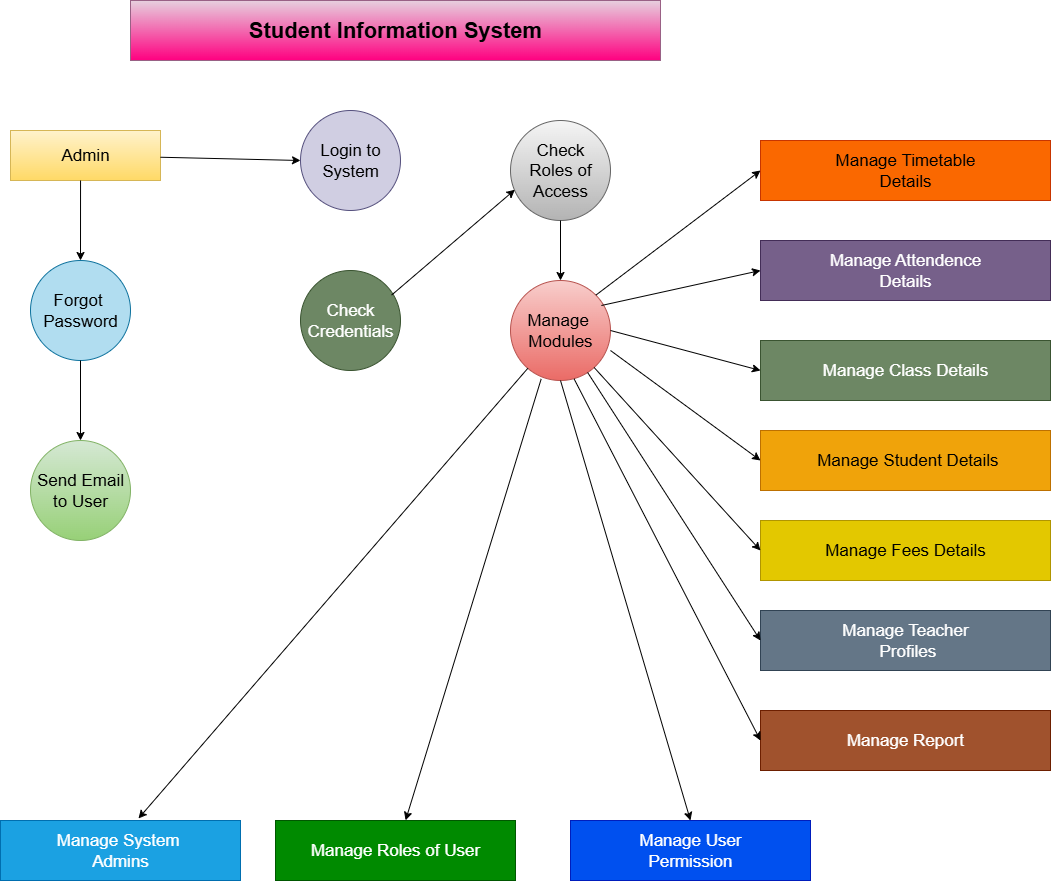

The diagram above was exported from draw.io. Its source (the exported page's mxGraphModel, read from the mxfile embedded in the PNG):
<mxGraphModel dx="1216" dy="671" grid="1" gridSize="10" guides="1" tooltips="1" connect="1" arrows="1" fold="1" page="1" pageScale="1" pageWidth="850" pageHeight="1100" math="0" shadow="0">
  <root>
    <mxCell id="0" />
    <mxCell id="1" parent="0" />
    <mxCell id="BCwf2QhCePArPu8z8Z40-1" value="Student Information System" style="rounded=0;whiteSpace=wrap;html=1;fontStyle=1;fontSize=22;fillColor=#e6d0de;strokeColor=#996185;gradientColor=#FF0080;" vertex="1" parent="1">
      <mxGeometry x="170" y="320" width="530" height="60" as="geometry" />
    </mxCell>
    <mxCell id="BCwf2QhCePArPu8z8Z40-5" value="Admin" style="rounded=0;whiteSpace=wrap;html=1;fontSize=17;fillColor=#fff2cc;strokeColor=#d6b656;gradientColor=#ffd966;" vertex="1" parent="1">
      <mxGeometry x="50" y="450" width="150" height="50" as="geometry" />
    </mxCell>
    <mxCell id="BCwf2QhCePArPu8z8Z40-8" value="Login to System" style="ellipse;whiteSpace=wrap;html=1;aspect=fixed;fontSize=17;fillColor=#d0cee2;strokeColor=#56517e;" vertex="1" parent="1">
      <mxGeometry x="340" y="430" width="100" height="100" as="geometry" />
    </mxCell>
    <mxCell id="BCwf2QhCePArPu8z8Z40-9" value="Check&lt;div&gt;Roles of&lt;/div&gt;&lt;div&gt;Access&lt;/div&gt;" style="ellipse;whiteSpace=wrap;html=1;aspect=fixed;fontSize=17;fillColor=#f5f5f5;strokeColor=#666666;gradientColor=#b3b3b3;" vertex="1" parent="1">
      <mxGeometry x="550" y="440" width="100" height="100" as="geometry" />
    </mxCell>
    <mxCell id="BCwf2QhCePArPu8z8Z40-10" value="Forgot&amp;nbsp;&lt;div&gt;Password&lt;/div&gt;" style="ellipse;whiteSpace=wrap;html=1;aspect=fixed;fontSize=17;fillColor=#b1ddf0;strokeColor=#10739e;" vertex="1" parent="1">
      <mxGeometry x="70" y="580" width="100" height="100" as="geometry" />
    </mxCell>
    <mxCell id="BCwf2QhCePArPu8z8Z40-11" value="Check&lt;div&gt;Credentials&lt;/div&gt;" style="ellipse;whiteSpace=wrap;html=1;aspect=fixed;fontSize=17;fillColor=#6d8764;fontColor=#ffffff;strokeColor=#3A5431;" vertex="1" parent="1">
      <mxGeometry x="340" y="590" width="100" height="100" as="geometry" />
    </mxCell>
    <mxCell id="BCwf2QhCePArPu8z8Z40-12" value="Manage&amp;nbsp;&lt;div&gt;Modules&lt;/div&gt;" style="ellipse;whiteSpace=wrap;html=1;aspect=fixed;fontSize=17;fillColor=#f8cecc;gradientColor=#ea6b66;strokeColor=#b85450;" vertex="1" parent="1">
      <mxGeometry x="550" y="600" width="100" height="100" as="geometry" />
    </mxCell>
    <mxCell id="BCwf2QhCePArPu8z8Z40-13" value="Send Email&lt;div&gt;to User&lt;/div&gt;" style="ellipse;whiteSpace=wrap;html=1;aspect=fixed;fontSize=17;fillColor=#d5e8d4;gradientColor=#97d077;strokeColor=#82b366;" vertex="1" parent="1">
      <mxGeometry x="70" y="760" width="100" height="100" as="geometry" />
    </mxCell>
    <mxCell id="BCwf2QhCePArPu8z8Z40-14" value="Manage System&amp;nbsp;&lt;div&gt;Admins&lt;/div&gt;" style="rounded=0;whiteSpace=wrap;html=1;fillColor=#1ba1e2;fontColor=#ffffff;strokeColor=#006EAF;fontSize=17;" vertex="1" parent="1">
      <mxGeometry x="40" y="1140" width="240" height="60" as="geometry" />
    </mxCell>
    <mxCell id="BCwf2QhCePArPu8z8Z40-15" value="Manage Roles of User" style="rounded=0;whiteSpace=wrap;html=1;fontSize=17;fillColor=#008a00;fontColor=#ffffff;strokeColor=#005700;" vertex="1" parent="1">
      <mxGeometry x="315" y="1140" width="240" height="60" as="geometry" />
    </mxCell>
    <mxCell id="BCwf2QhCePArPu8z8Z40-17" value="Manage User&lt;div&gt;Permission&lt;/div&gt;" style="rounded=0;whiteSpace=wrap;html=1;fontSize=17;fillColor=#0050ef;fontColor=#ffffff;strokeColor=#001DBC;" vertex="1" parent="1">
      <mxGeometry x="610" y="1140" width="240" height="60" as="geometry" />
    </mxCell>
    <mxCell id="BCwf2QhCePArPu8z8Z40-18" value="Manage Timetable&lt;div&gt;Details&lt;/div&gt;" style="rounded=0;whiteSpace=wrap;html=1;fontStyle=0;fontSize=17;fillColor=#fa6800;fontColor=#000000;strokeColor=#C73500;" vertex="1" parent="1">
      <mxGeometry x="800" y="460" width="290" height="60" as="geometry" />
    </mxCell>
    <mxCell id="BCwf2QhCePArPu8z8Z40-19" value="Manage Attendence&lt;div&gt;Details&lt;/div&gt;" style="rounded=0;whiteSpace=wrap;html=1;fontSize=17;fontStyle=0;fillColor=#76608a;fontColor=#ffffff;strokeColor=#432D57;" vertex="1" parent="1">
      <mxGeometry x="800" y="560" width="290" height="60" as="geometry" />
    </mxCell>
    <mxCell id="BCwf2QhCePArPu8z8Z40-20" value="Manage Class Details" style="rounded=0;whiteSpace=wrap;html=1;fontSize=17;fillColor=#6d8764;fontColor=#ffffff;strokeColor=#3A5431;" vertex="1" parent="1">
      <mxGeometry x="800" y="660" width="290" height="60" as="geometry" />
    </mxCell>
    <mxCell id="BCwf2QhCePArPu8z8Z40-21" value="&amp;nbsp;Manage Student Details" style="rounded=0;whiteSpace=wrap;html=1;fontSize=17;fillColor=#f0a30a;fontColor=#000000;strokeColor=#BD7000;" vertex="1" parent="1">
      <mxGeometry x="800" y="750" width="290" height="60" as="geometry" />
    </mxCell>
    <mxCell id="BCwf2QhCePArPu8z8Z40-23" value="Manage Teacher&lt;div&gt;&amp;nbsp;Profiles&lt;/div&gt;" style="rounded=0;whiteSpace=wrap;html=1;fontSize=17;fillColor=#647687;fontColor=#ffffff;strokeColor=#314354;" vertex="1" parent="1">
      <mxGeometry x="800" y="930" width="290" height="60" as="geometry" />
    </mxCell>
    <mxCell id="BCwf2QhCePArPu8z8Z40-26" value="Manage Fees Details" style="rounded=0;whiteSpace=wrap;html=1;fontSize=17;fillColor=#e3c800;fontColor=#000000;strokeColor=#B09500;" vertex="1" parent="1">
      <mxGeometry x="800" y="840" width="290" height="60" as="geometry" />
    </mxCell>
    <mxCell id="BCwf2QhCePArPu8z8Z40-27" value="Manage Report" style="rounded=0;whiteSpace=wrap;html=1;fontSize=17;fillColor=#a0522d;fontColor=#ffffff;strokeColor=#6D1F00;" vertex="1" parent="1">
      <mxGeometry x="800" y="1030" width="290" height="60" as="geometry" />
    </mxCell>
    <mxCell id="BCwf2QhCePArPu8z8Z40-28" value="" style="endArrow=classic;html=1;rounded=0;entryX=0;entryY=0.5;entryDx=0;entryDy=0;exitX=1;exitY=0;exitDx=0;exitDy=0;" edge="1" parent="1" source="BCwf2QhCePArPu8z8Z40-12" target="BCwf2QhCePArPu8z8Z40-18">
      <mxGeometry width="50" height="50" relative="1" as="geometry">
        <mxPoint x="490" y="720" as="sourcePoint" />
        <mxPoint x="540" y="670" as="targetPoint" />
      </mxGeometry>
    </mxCell>
    <mxCell id="BCwf2QhCePArPu8z8Z40-29" value="" style="endArrow=classic;html=1;rounded=0;entryX=0;entryY=0.5;entryDx=0;entryDy=0;exitX=0.909;exitY=0.25;exitDx=0;exitDy=0;exitPerimeter=0;" edge="1" parent="1" source="BCwf2QhCePArPu8z8Z40-12" target="BCwf2QhCePArPu8z8Z40-19">
      <mxGeometry width="50" height="50" relative="1" as="geometry">
        <mxPoint x="490" y="720" as="sourcePoint" />
        <mxPoint x="540" y="670" as="targetPoint" />
      </mxGeometry>
    </mxCell>
    <mxCell id="BCwf2QhCePArPu8z8Z40-30" value="" style="endArrow=classic;html=1;rounded=0;entryX=0;entryY=0.5;entryDx=0;entryDy=0;exitX=1;exitY=0.7;exitDx=0;exitDy=0;exitPerimeter=0;" edge="1" parent="1" source="BCwf2QhCePArPu8z8Z40-12" target="BCwf2QhCePArPu8z8Z40-21">
      <mxGeometry width="50" height="50" relative="1" as="geometry">
        <mxPoint x="490" y="720" as="sourcePoint" />
        <mxPoint x="540" y="670" as="targetPoint" />
      </mxGeometry>
    </mxCell>
    <mxCell id="BCwf2QhCePArPu8z8Z40-31" value="" style="endArrow=classic;html=1;rounded=0;exitX=1;exitY=0.5;exitDx=0;exitDy=0;entryX=0;entryY=0.5;entryDx=0;entryDy=0;" edge="1" parent="1" source="BCwf2QhCePArPu8z8Z40-12" target="BCwf2QhCePArPu8z8Z40-20">
      <mxGeometry width="50" height="50" relative="1" as="geometry">
        <mxPoint x="490" y="720" as="sourcePoint" />
        <mxPoint x="540" y="670" as="targetPoint" />
      </mxGeometry>
    </mxCell>
    <mxCell id="BCwf2QhCePArPu8z8Z40-32" value="" style="endArrow=classic;html=1;rounded=0;entryX=0;entryY=0.5;entryDx=0;entryDy=0;" edge="1" parent="1" source="BCwf2QhCePArPu8z8Z40-12" target="BCwf2QhCePArPu8z8Z40-26">
      <mxGeometry width="50" height="50" relative="1" as="geometry">
        <mxPoint x="410" y="890" as="sourcePoint" />
        <mxPoint x="370" y="850" as="targetPoint" />
      </mxGeometry>
    </mxCell>
    <mxCell id="BCwf2QhCePArPu8z8Z40-36" value="" style="endArrow=classic;html=1;rounded=0;entryX=0;entryY=0.5;entryDx=0;entryDy=0;" edge="1" parent="1" source="BCwf2QhCePArPu8z8Z40-12" target="BCwf2QhCePArPu8z8Z40-23">
      <mxGeometry width="50" height="50" relative="1" as="geometry">
        <mxPoint x="490" y="960" as="sourcePoint" />
        <mxPoint x="540" y="910" as="targetPoint" />
      </mxGeometry>
    </mxCell>
    <mxCell id="BCwf2QhCePArPu8z8Z40-37" value="" style="endArrow=classic;html=1;rounded=0;entryX=0;entryY=0.5;entryDx=0;entryDy=0;exitX=0.636;exitY=0.984;exitDx=0;exitDy=0;exitPerimeter=0;" edge="1" parent="1" source="BCwf2QhCePArPu8z8Z40-12" target="BCwf2QhCePArPu8z8Z40-27">
      <mxGeometry width="50" height="50" relative="1" as="geometry">
        <mxPoint x="490" y="960" as="sourcePoint" />
        <mxPoint x="540" y="910" as="targetPoint" />
      </mxGeometry>
    </mxCell>
    <mxCell id="BCwf2QhCePArPu8z8Z40-38" value="" style="endArrow=classic;html=1;rounded=0;entryX=0.5;entryY=0;entryDx=0;entryDy=0;exitX=0.5;exitY=1;exitDx=0;exitDy=0;" edge="1" parent="1" source="BCwf2QhCePArPu8z8Z40-12" target="BCwf2QhCePArPu8z8Z40-17">
      <mxGeometry width="50" height="50" relative="1" as="geometry">
        <mxPoint x="490" y="960" as="sourcePoint" />
        <mxPoint x="540" y="910" as="targetPoint" />
      </mxGeometry>
    </mxCell>
    <mxCell id="BCwf2QhCePArPu8z8Z40-39" value="" style="endArrow=classic;html=1;rounded=0;entryX=0.542;entryY=-0.003;entryDx=0;entryDy=0;entryPerimeter=0;exitX=0.307;exitY=0.984;exitDx=0;exitDy=0;exitPerimeter=0;" edge="1" parent="1" source="BCwf2QhCePArPu8z8Z40-12" target="BCwf2QhCePArPu8z8Z40-15">
      <mxGeometry width="50" height="50" relative="1" as="geometry">
        <mxPoint x="600" y="570" as="sourcePoint" />
        <mxPoint x="540" y="910" as="targetPoint" />
      </mxGeometry>
    </mxCell>
    <mxCell id="BCwf2QhCePArPu8z8Z40-40" value="" style="endArrow=classic;html=1;rounded=0;entryX=0.575;entryY=-0.034;entryDx=0;entryDy=0;entryPerimeter=0;" edge="1" parent="1" source="BCwf2QhCePArPu8z8Z40-12" target="BCwf2QhCePArPu8z8Z40-14">
      <mxGeometry width="50" height="50" relative="1" as="geometry">
        <mxPoint x="530" y="870" as="sourcePoint" />
        <mxPoint x="580" y="820" as="targetPoint" />
      </mxGeometry>
    </mxCell>
    <mxCell id="BCwf2QhCePArPu8z8Z40-41" value="" style="endArrow=classic;html=1;rounded=0;entryX=0.044;entryY=0.692;entryDx=0;entryDy=0;entryPerimeter=0;exitX=0.911;exitY=0.246;exitDx=0;exitDy=0;exitPerimeter=0;" edge="1" parent="1" source="BCwf2QhCePArPu8z8Z40-11" target="BCwf2QhCePArPu8z8Z40-9">
      <mxGeometry width="50" height="50" relative="1" as="geometry">
        <mxPoint x="550" y="760" as="sourcePoint" />
        <mxPoint x="600" y="710" as="targetPoint" />
      </mxGeometry>
    </mxCell>
    <mxCell id="BCwf2QhCePArPu8z8Z40-42" value="" style="endArrow=classic;html=1;rounded=0;entryX=0.5;entryY=0;entryDx=0;entryDy=0;" edge="1" parent="1" source="BCwf2QhCePArPu8z8Z40-10" target="BCwf2QhCePArPu8z8Z40-13">
      <mxGeometry width="50" height="50" relative="1" as="geometry">
        <mxPoint x="550" y="760" as="sourcePoint" />
        <mxPoint x="600" y="710" as="targetPoint" />
      </mxGeometry>
    </mxCell>
    <mxCell id="BCwf2QhCePArPu8z8Z40-43" value="" style="endArrow=classic;html=1;rounded=0;entryX=0.5;entryY=0;entryDx=0;entryDy=0;exitX=0.5;exitY=1;exitDx=0;exitDy=0;" edge="1" parent="1" source="BCwf2QhCePArPu8z8Z40-9" target="BCwf2QhCePArPu8z8Z40-12">
      <mxGeometry width="50" height="50" relative="1" as="geometry">
        <mxPoint x="550" y="760" as="sourcePoint" />
        <mxPoint x="600" y="710" as="targetPoint" />
      </mxGeometry>
    </mxCell>
    <mxCell id="BCwf2QhCePArPu8z8Z40-46" value="" style="endArrow=classic;html=1;rounded=0;entryX=0.5;entryY=0;entryDx=0;entryDy=0;exitX=0.467;exitY=1;exitDx=0;exitDy=0;exitPerimeter=0;" edge="1" parent="1" source="BCwf2QhCePArPu8z8Z40-5" target="BCwf2QhCePArPu8z8Z40-10">
      <mxGeometry width="50" height="50" relative="1" as="geometry">
        <mxPoint x="125" y="490" as="sourcePoint" />
        <mxPoint x="600" y="710" as="targetPoint" />
      </mxGeometry>
    </mxCell>
    <mxCell id="BCwf2QhCePArPu8z8Z40-49" value="" style="endArrow=classic;html=1;rounded=0;entryX=0;entryY=0.5;entryDx=0;entryDy=0;" edge="1" parent="1" source="BCwf2QhCePArPu8z8Z40-5" target="BCwf2QhCePArPu8z8Z40-8">
      <mxGeometry width="50" height="50" relative="1" as="geometry">
        <mxPoint x="190" y="475" as="sourcePoint" />
        <mxPoint x="340" y="470" as="targetPoint" />
      </mxGeometry>
    </mxCell>
  </root>
</mxGraphModel>